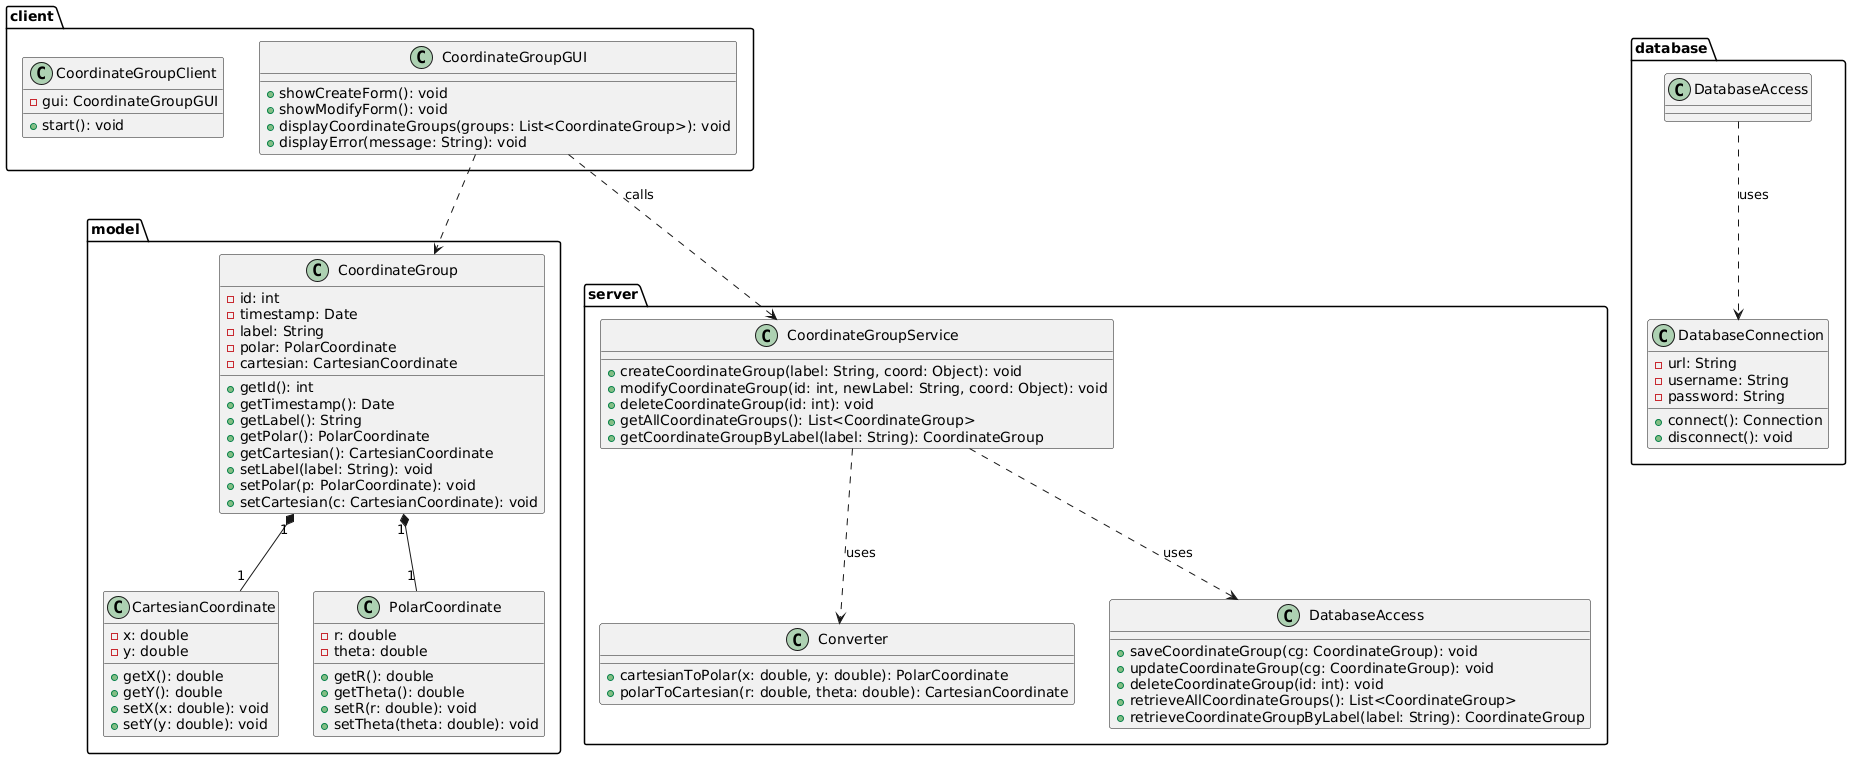

The diagram above was rendered by PlantUML. Its source (embedded in the PNG):
@startuml

'================ Packages =================
package model {
  class CoordinateGroup {
    - id: int
    - timestamp: Date
    - label: String
    - polar: PolarCoordinate
    - cartesian: CartesianCoordinate
    + getId(): int
    + getTimestamp(): Date
    + getLabel(): String
    + getPolar(): PolarCoordinate
    + getCartesian(): CartesianCoordinate
    + setLabel(label: String): void
    + setPolar(p: PolarCoordinate): void
    + setCartesian(c: CartesianCoordinate): void
  }

  class CartesianCoordinate {
    - x: double
    - y: double
    + getX(): double
    + getY(): double
    + setX(x: double): void
    + setY(y: double): void
  }

  class PolarCoordinate {
    - r: double
    - theta: double
    + getR(): double
    + getTheta(): double
    + setR(r: double): void
    + setTheta(theta: double): void
  }
}

package server {
  class CoordinateGroupService {
    + createCoordinateGroup(label: String, coord: Object): void
    + modifyCoordinateGroup(id: int, newLabel: String, coord: Object): void
    + deleteCoordinateGroup(id: int): void
    + getAllCoordinateGroups(): List<CoordinateGroup>
    + getCoordinateGroupByLabel(label: String): CoordinateGroup
  }

  class Converter {
    + cartesianToPolar(x: double, y: double): PolarCoordinate
    + polarToCartesian(r: double, theta: double): CartesianCoordinate
  }

  class DatabaseAccess {
    + saveCoordinateGroup(cg: CoordinateGroup): void
    + updateCoordinateGroup(cg: CoordinateGroup): void
    + deleteCoordinateGroup(id: int): void
    + retrieveAllCoordinateGroups(): List<CoordinateGroup>
    + retrieveCoordinateGroupByLabel(label: String): CoordinateGroup
  }
}

package client {
  class CoordinateGroupGUI {
    + showCreateForm(): void
    + showModifyForm(): void
    + displayCoordinateGroups(groups: List<CoordinateGroup>): void
    + displayError(message: String): void
  }

  class CoordinateGroupClient {
    - gui: CoordinateGroupGUI
    + start(): void
  }
}

package database {
  class DatabaseConnection {
    - url: String
    - username: String
    - password: String
    + connect(): Connection
    + disconnect(): void
  }
}

'================ Associations =================
model.CoordinateGroup "1" *-- "1" model.PolarCoordinate
model.CoordinateGroup "1" *-- "1" model.CartesianCoordinate

server.CoordinateGroupService ..> server.DatabaseAccess : uses
server.CoordinateGroupService ..> server.Converter : uses

database.DatabaseAccess ..> database.DatabaseConnection : uses

client.CoordinateGroupGUI ..> server.CoordinateGroupService : calls
client.CoordinateGroupGUI ..> model.CoordinateGroup

@enduml